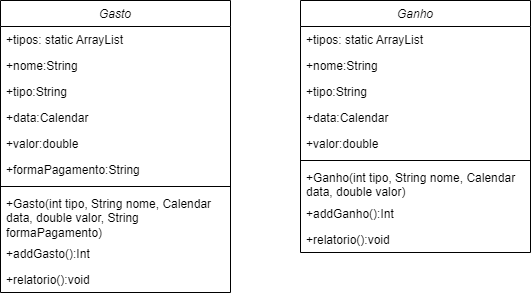

The diagram above was exported from draw.io. Its source (the exported page's mxGraphModel, read from the mxfile embedded in the PNG):
<mxGraphModel dx="839" dy="492" grid="1" gridSize="10" guides="1" tooltips="1" connect="1" arrows="1" fold="1" page="1" pageScale="1" pageWidth="827" pageHeight="1169" math="0" shadow="0">
  <root>
    <mxCell id="WIyWlLk6GJQsqaUBKTNV-0" />
    <mxCell id="WIyWlLk6GJQsqaUBKTNV-1" parent="WIyWlLk6GJQsqaUBKTNV-0" />
    <mxCell id="zkfFHV4jXpPFQw0GAbJ--0" value="Gasto" style="swimlane;fontStyle=2;align=center;verticalAlign=top;childLayout=stackLayout;horizontal=1;startSize=26;horizontalStack=0;resizeParent=1;resizeLast=0;collapsible=1;marginBottom=0;rounded=0;shadow=0;strokeWidth=1;" parent="WIyWlLk6GJQsqaUBKTNV-1" vertex="1">
      <mxGeometry x="50" y="60" width="230" height="292" as="geometry">
        <mxRectangle x="50" y="60" width="160" height="26" as="alternateBounds" />
      </mxGeometry>
    </mxCell>
    <mxCell id="WwLqMwaJzXYtB6gPwIFz-0" value="+tipos: static ArrayList" style="text;align=left;verticalAlign=top;spacingLeft=4;spacingRight=4;overflow=hidden;rotatable=0;points=[[0,0.5],[1,0.5]];portConstraint=eastwest;" vertex="1" parent="zkfFHV4jXpPFQw0GAbJ--0">
      <mxGeometry y="26" width="230" height="26" as="geometry" />
    </mxCell>
    <mxCell id="WqUFL5gAn7GYAFrplaHN-1" value="+nome:String" style="text;align=left;verticalAlign=top;spacingLeft=4;spacingRight=4;overflow=hidden;rotatable=0;points=[[0,0.5],[1,0.5]];portConstraint=eastwest;" parent="zkfFHV4jXpPFQw0GAbJ--0" vertex="1">
      <mxGeometry y="52" width="230" height="26" as="geometry" />
    </mxCell>
    <mxCell id="zkfFHV4jXpPFQw0GAbJ--1" value="+tipo:String" style="text;align=left;verticalAlign=top;spacingLeft=4;spacingRight=4;overflow=hidden;rotatable=0;points=[[0,0.5],[1,0.5]];portConstraint=eastwest;" parent="zkfFHV4jXpPFQw0GAbJ--0" vertex="1">
      <mxGeometry y="78" width="230" height="26" as="geometry" />
    </mxCell>
    <mxCell id="zkfFHV4jXpPFQw0GAbJ--2" value="+data:Calendar" style="text;align=left;verticalAlign=top;spacingLeft=4;spacingRight=4;overflow=hidden;rotatable=0;points=[[0,0.5],[1,0.5]];portConstraint=eastwest;rounded=0;shadow=0;html=0;" parent="zkfFHV4jXpPFQw0GAbJ--0" vertex="1">
      <mxGeometry y="104" width="230" height="26" as="geometry" />
    </mxCell>
    <mxCell id="WqUFL5gAn7GYAFrplaHN-2" value="+valor:double" style="text;align=left;verticalAlign=top;spacingLeft=4;spacingRight=4;overflow=hidden;rotatable=0;points=[[0,0.5],[1,0.5]];portConstraint=eastwest;rounded=0;shadow=0;html=0;" parent="zkfFHV4jXpPFQw0GAbJ--0" vertex="1">
      <mxGeometry y="130" width="230" height="26" as="geometry" />
    </mxCell>
    <mxCell id="zkfFHV4jXpPFQw0GAbJ--3" value="+formaPagamento:String" style="text;align=left;verticalAlign=top;spacingLeft=4;spacingRight=4;overflow=hidden;rotatable=0;points=[[0,0.5],[1,0.5]];portConstraint=eastwest;rounded=0;shadow=0;html=0;" parent="zkfFHV4jXpPFQw0GAbJ--0" vertex="1">
      <mxGeometry y="156" width="230" height="26" as="geometry" />
    </mxCell>
    <mxCell id="zkfFHV4jXpPFQw0GAbJ--4" value="" style="line;html=1;strokeWidth=1;align=left;verticalAlign=middle;spacingTop=-1;spacingLeft=3;spacingRight=3;rotatable=0;labelPosition=right;points=[];portConstraint=eastwest;" parent="zkfFHV4jXpPFQw0GAbJ--0" vertex="1">
      <mxGeometry y="182" width="230" height="8" as="geometry" />
    </mxCell>
    <mxCell id="zkfFHV4jXpPFQw0GAbJ--5" value="+Gasto(int tipo, String nome, Calendar data, double valor, String formaPagamento)" style="text;align=left;verticalAlign=top;spacingLeft=4;spacingRight=4;overflow=hidden;rotatable=0;points=[[0,0.5],[1,0.5]];portConstraint=eastwest;whiteSpace=wrap;strokeColor=none;" parent="zkfFHV4jXpPFQw0GAbJ--0" vertex="1">
      <mxGeometry y="190" width="230" height="50" as="geometry" />
    </mxCell>
    <mxCell id="WwLqMwaJzXYtB6gPwIFz-13" value="+addGasto():Int" style="text;align=left;verticalAlign=top;spacingLeft=4;spacingRight=4;overflow=hidden;rotatable=0;points=[[0,0.5],[1,0.5]];portConstraint=eastwest;rounded=0;shadow=0;html=0;" vertex="1" parent="zkfFHV4jXpPFQw0GAbJ--0">
      <mxGeometry y="240" width="230" height="26" as="geometry" />
    </mxCell>
    <mxCell id="WwLqMwaJzXYtB6gPwIFz-15" value="+relatorio():void" style="text;align=left;verticalAlign=top;spacingLeft=4;spacingRight=4;overflow=hidden;rotatable=0;points=[[0,0.5],[1,0.5]];portConstraint=eastwest;rounded=0;shadow=0;html=0;" vertex="1" parent="zkfFHV4jXpPFQw0GAbJ--0">
      <mxGeometry y="266" width="230" height="26" as="geometry" />
    </mxCell>
    <mxCell id="WwLqMwaJzXYtB6gPwIFz-4" value="Ganho" style="swimlane;fontStyle=2;align=center;verticalAlign=top;childLayout=stackLayout;horizontal=1;startSize=26;horizontalStack=0;resizeParent=1;resizeLast=0;collapsible=1;marginBottom=0;rounded=0;shadow=0;strokeWidth=1;" vertex="1" parent="WIyWlLk6GJQsqaUBKTNV-1">
      <mxGeometry x="350" y="60" width="230" height="252" as="geometry">
        <mxRectangle x="220" y="120" width="160" height="26" as="alternateBounds" />
      </mxGeometry>
    </mxCell>
    <mxCell id="WwLqMwaJzXYtB6gPwIFz-5" value="+tipos: static ArrayList" style="text;align=left;verticalAlign=top;spacingLeft=4;spacingRight=4;overflow=hidden;rotatable=0;points=[[0,0.5],[1,0.5]];portConstraint=eastwest;" vertex="1" parent="WwLqMwaJzXYtB6gPwIFz-4">
      <mxGeometry y="26" width="230" height="26" as="geometry" />
    </mxCell>
    <mxCell id="WwLqMwaJzXYtB6gPwIFz-6" value="+nome:String" style="text;align=left;verticalAlign=top;spacingLeft=4;spacingRight=4;overflow=hidden;rotatable=0;points=[[0,0.5],[1,0.5]];portConstraint=eastwest;" vertex="1" parent="WwLqMwaJzXYtB6gPwIFz-4">
      <mxGeometry y="52" width="230" height="26" as="geometry" />
    </mxCell>
    <mxCell id="WwLqMwaJzXYtB6gPwIFz-7" value="+tipo:String" style="text;align=left;verticalAlign=top;spacingLeft=4;spacingRight=4;overflow=hidden;rotatable=0;points=[[0,0.5],[1,0.5]];portConstraint=eastwest;" vertex="1" parent="WwLqMwaJzXYtB6gPwIFz-4">
      <mxGeometry y="78" width="230" height="26" as="geometry" />
    </mxCell>
    <mxCell id="WwLqMwaJzXYtB6gPwIFz-8" value="+data:Calendar" style="text;align=left;verticalAlign=top;spacingLeft=4;spacingRight=4;overflow=hidden;rotatable=0;points=[[0,0.5],[1,0.5]];portConstraint=eastwest;rounded=0;shadow=0;html=0;" vertex="1" parent="WwLqMwaJzXYtB6gPwIFz-4">
      <mxGeometry y="104" width="230" height="26" as="geometry" />
    </mxCell>
    <mxCell id="WwLqMwaJzXYtB6gPwIFz-9" value="+valor:double" style="text;align=left;verticalAlign=top;spacingLeft=4;spacingRight=4;overflow=hidden;rotatable=0;points=[[0,0.5],[1,0.5]];portConstraint=eastwest;rounded=0;shadow=0;html=0;" vertex="1" parent="WwLqMwaJzXYtB6gPwIFz-4">
      <mxGeometry y="130" width="230" height="26" as="geometry" />
    </mxCell>
    <mxCell id="WwLqMwaJzXYtB6gPwIFz-11" value="" style="line;html=1;strokeWidth=1;align=left;verticalAlign=middle;spacingTop=-1;spacingLeft=3;spacingRight=3;rotatable=0;labelPosition=right;points=[];portConstraint=eastwest;" vertex="1" parent="WwLqMwaJzXYtB6gPwIFz-4">
      <mxGeometry y="156" width="230" height="8" as="geometry" />
    </mxCell>
    <mxCell id="WwLqMwaJzXYtB6gPwIFz-12" value="+Ganho(int tipo, String nome, Calendar data, double valor)" style="text;align=left;verticalAlign=top;spacingLeft=4;spacingRight=4;overflow=hidden;rotatable=0;points=[[0,0.5],[1,0.5]];portConstraint=eastwest;whiteSpace=wrap;strokeColor=none;" vertex="1" parent="WwLqMwaJzXYtB6gPwIFz-4">
      <mxGeometry y="164" width="230" height="36" as="geometry" />
    </mxCell>
    <mxCell id="WwLqMwaJzXYtB6gPwIFz-14" value="+addGanho():Int" style="text;align=left;verticalAlign=top;spacingLeft=4;spacingRight=4;overflow=hidden;rotatable=0;points=[[0,0.5],[1,0.5]];portConstraint=eastwest;rounded=0;shadow=0;html=0;" vertex="1" parent="WwLqMwaJzXYtB6gPwIFz-4">
      <mxGeometry y="200" width="230" height="26" as="geometry" />
    </mxCell>
    <mxCell id="WwLqMwaJzXYtB6gPwIFz-16" value="+relatorio():void" style="text;align=left;verticalAlign=top;spacingLeft=4;spacingRight=4;overflow=hidden;rotatable=0;points=[[0,0.5],[1,0.5]];portConstraint=eastwest;rounded=0;shadow=0;html=0;" vertex="1" parent="WwLqMwaJzXYtB6gPwIFz-4">
      <mxGeometry y="226" width="230" height="26" as="geometry" />
    </mxCell>
  </root>
</mxGraphModel>